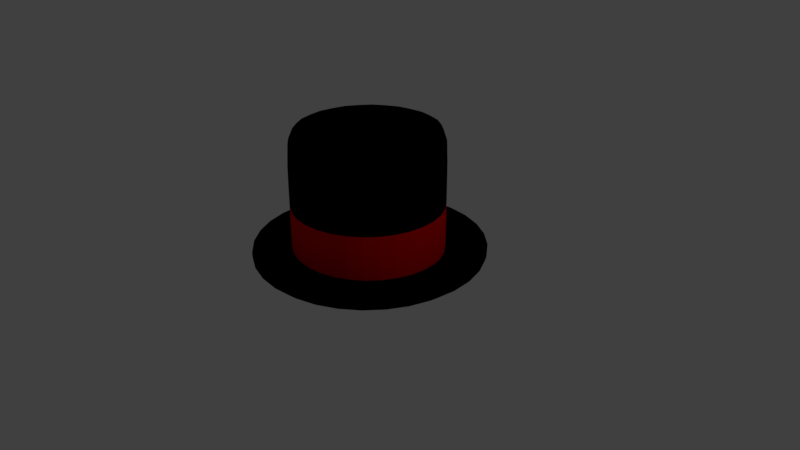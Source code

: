 # Source: cylinderHat.blend  (saved by Blender 2.79.0; exported with 4.5.12 LTS)
import bpy
from mathutils import Matrix  # noqa: F401  (used for matrix-valued properties, if any)

bpy.ops.wm.read_factory_settings(use_empty=True)
scene = bpy.context.scene
scene.name = 'Scene'

# ---- collections
col_collection_1 = bpy.data.collections.new('Collection 1'); scene.collection.children.link(col_collection_1)

# ---- materials (node trees are filled in below, after node groups)
mat_material_001 = bpy.data.materials.new('Material.001')
mat_material_001.alpha_threshold = 0.0
mat_material_001.use_transparent_shadow = False
mat_material_001.diffuse_color = (0.0, 0.0, 0.0, 1.0)
mat_material_001.roughness = 0.5
mat_material_003 = bpy.data.materials.new('Material.003')
mat_material_003.alpha_threshold = 0.0
mat_material_003.use_transparent_shadow = False
mat_material_003.diffuse_color = (0.8, 0.0002286, 0.0, 1.0)
mat_material_003.roughness = 0.5

# ---- material node trees

# ---- world
world_world = bpy.data.worlds.new('World'); scene.world = world_world
world_world.color = (0.05088, 0.05088, 0.05088)
world_world.use_sun_shadow = False
world_world.sun_shadow_jitter_overblur = 0.0
world_world.cycles.sampling_method = 'MANUAL'

# ---- cameras
cam_camera = bpy.data.cameras.new('Camera')
cam_camera.clip_end = 100.0
cam_camera.lens = 35.0
cam_camera.sensor_width = 32.0
cam_camera.sensor_height = 18.0
cam_camera.ortho_scale = 7.314
cam_camera.dof.focus_distance = 0.0
cam_camera.dof.aperture_fstop = 128.0

# ---- lights
light_lamp = bpy.data.lights.new('Lamp', 'POINT')
light_lamp.transmission_factor = 0.0
light_lamp.cutoff_distance = 30.0
light_lamp.energy = 100.0
light_lamp.shadow_buffer_clip_start = 1.001
light_lamp.shadow_soft_size = 0.1
light_lamp.shadow_maximum_resolution = 0.006
light_lamp.use_absolute_resolution = True

# ---- meshes
me_circle = bpy.data.meshes.new('Circle')
me_circle.from_pydata([(-0.9574, 0.1904, 0.8738), (-0.9574, -0.1904, 0.4374), (0.9574, 0.1904, 0.4374), (-0.8116, -0.5423, 0.4374), (0.8116, 0.5423, 0.4374), (-0.5423, -0.8116, 0.4374), (0.5423, 0.8116, 0.4374), (-0.1904, -0.9574, 0.4374), (-0.1904, 0.9574, 0.4374), (0.1904, 0.9574, 0.4374), (0.1904, -0.9574, 0.4374), (-0.5423, 0.8116, 0.4374), (0.5423, -0.8116, 0.4374), (-0.8116, 0.5423, 0.4374), (0.8116, -0.5423, 0.4374), (-0.9574, 0.1904, 0.4374), (0.9574, -0.1904, 0.4374), (0.19, -0.9554, 1.282), (0.9574, -0.1904, 0.8738), (-0.9574, -0.1904, 0.8738), (0.9574, 0.1904, 0.8738), (-0.8116, -0.5423, 0.8738), (0.8116, 0.5423, 0.8738), (-0.5423, -0.8116, 0.8738), (0.5423, 0.8116, 0.8738), (-0.1904, -0.9574, 0.8738), (-0.1904, 0.9574, 0.8738), (0.1904, 0.9574, 0.8738), (0.1904, -0.9574, 0.8738), (-0.5423, 0.8116, 0.8738), (0.5423, -0.8116, 0.8738), (-0.8116, 0.5423, 0.8738), (0.8116, -0.5423, 0.8738), (-0.5416, 0.8109, 1.282), (0.5414, -0.8099, 1.282), (-0.8105, 0.542, 1.282), (0.8103, -0.541, 1.282), (-0.956, 0.1907, 1.282), (0.9558, -0.1896, 1.282), (-0.956, -0.1896, 1.282), (0.9558, 0.1907, 1.282), (-0.8105, -0.541, 1.282), (0.8103, 0.542, 1.282), (-0.5416, -0.8099, 1.282), (0.5414, 0.8109, 1.282), (-0.1903, -0.9554, 1.282), (-0.1903, 0.9564, 1.282), (0.19, 0.9564, 1.282), (0.749, 0.5191, 1.695), (-0.5063, -0.7362, 1.695), (0.4993, 0.7688, 1.695), (-0.18, -0.8713, 1.695), (-0.18, 0.9039, 1.695), (0.1731, 0.9039, 1.695), (0.1731, -0.8713, 1.695), (-0.5063, 0.7688, 1.695), (0.4993, -0.7362, 1.695), (-0.7559, 0.5191, 1.695), (0.749, -0.4865, 1.695), (-0.8911, 0.1929, 1.695), (0.8841, -0.1602, 1.695), (-0.8911, -0.1602, 1.695), (0.8841, 0.1929, 1.695), (-0.7559, -0.4865, 1.695), (-0.006896, 0.03231, 1.727), (0.8117, 0.5424, 0.01367), (0.8621, 0.4607, 0.0), (0.7555, 0.6202, 0.0), (-0.8117, -0.5424, 0.01367), (-0.8621, -0.4607, 0.0), (-0.7555, -0.6202, 0.0), (0.9575, 0.1905, 0.01367), (0.9728, 0.09567, 0.0), (0.9353, 0.2839, 0.0), (-0.9575, -0.1905, 0.01367), (-0.9728, -0.09567, 0.0), (-0.9353, -0.2839, 0.0), (0.9575, -0.1905, 0.01367), (0.9353, -0.2839, 0.0), (0.9728, -0.09567, 0.0), (-0.9575, 0.1905, 0.01367), (-0.9353, 0.2839, 0.0), (-0.9728, 0.09567, 0.0), (0.8117, -0.5424, 0.01367), (0.7555, -0.6202, 0.0), (0.8621, -0.4607, 0.0), (-0.8117, 0.5424, 0.01367), (-0.7555, 0.6202, 0.0), (-0.8621, 0.4607, 0.0), (0.5424, -0.8117, 0.01367), (0.4607, -0.8621, 0.0), (0.6202, -0.7555, 0.0), (-0.5424, 0.8117, 0.01367), (-0.4607, 0.8621, 0.0), (-0.6202, 0.7555, 0.0), (0.1905, -0.9575, 0.01367), (0.09567, -0.9728, 0.0), (0.2839, -0.9353, 0.0), (0.1905, 0.9575, 0.01367), (0.2839, 0.9353, 0.0), (0.09567, 0.9728, 0.0), (-0.1905, 0.9575, 0.01367), (-0.09567, 0.9728, 0.0), (-0.2839, 0.9353, 0.0), (-0.1905, -0.9575, 0.01367), (-0.2839, -0.9353, 0.0), (-0.09567, -0.9728, 0.0), (0.5424, 0.8117, 0.01367), (0.6202, 0.7555, 0.0), (0.4607, 0.8621, 0.0), (-0.5424, -0.8117, 0.01367), (-0.6202, -0.7555, 0.0), (-0.4607, -0.8621, 0.0), (-0.1905, 0.9575, 0.0), (-0.2839, 0.9353, 0.0), (-0.09567, 0.9728, 0.0), (-0.1905, -0.9575, 0.0), (-0.09567, -0.9728, 0.0), (-0.2839, -0.9353, 0.0), (0.5424, 0.8117, 0.0), (0.4607, 0.8621, 0.0), (0.6202, 0.7555, 0.0), (-0.5424, -0.8117, 0.0), (-0.4607, -0.8621, 0.0), (-0.6202, -0.7555, 0.0), (0.8117, 0.5424, 0.0), (0.7555, 0.6202, 0.0), (0.8621, 0.4607, 0.0), (-0.8117, -0.5424, 0.0), (-0.7555, -0.6202, 0.0), (-0.8621, -0.4607, 0.0), (0.9575, 0.1905, 0.0), (0.9353, 0.2839, 0.0), (0.9728, 0.09567, 0.0), (-0.9575, -0.1905, 0.0), (-0.9353, -0.2839, 0.0), (-0.9728, -0.09567, 0.0), (0.9575, -0.1905, 0.0), (0.9728, -0.09567, 0.0), (0.9353, -0.2839, 0.0), (-0.9575, 0.1905, 0.0), (-0.9728, 0.09567, 0.0), (-0.9353, 0.2839, 0.0), (0.8117, -0.5424, 0.0), (0.8621, -0.4607, 0.0), (0.7555, -0.6202, 0.0), (-0.8117, 0.5424, 0.0), (-0.8621, 0.4607, 0.0), (-0.7555, 0.6202, 0.0), (0.5424, -0.8117, 0.0), (0.6202, -0.7555, 0.0), (0.4607, -0.8621, 0.0), (-0.5424, 0.8117, 0.0), (-0.6202, 0.7555, 0.0), (-0.4607, 0.8621, 0.0), (0.1905, -0.9575, 0.0), (0.2839, -0.9353, 0.0), (0.09567, -0.9728, 0.0), (0.1905, 0.9575, 0.0), (0.09567, 0.9728, 0.0), (0.2839, 0.9353, 0.0), (-0.192, 0.9655, 0.0), (-0.09567, 0.9728, 0.0), (-0.2839, 0.9353, 0.0), (-0.192, -0.9655, 0.0), (-0.2839, -0.9353, 0.0), (-0.09567, -0.9728, 0.0), (0.5469, 0.8185, 0.0), (0.6202, 0.7555, 0.0), (0.4607, 0.8621, 0.0), (-0.5469, -0.8185, 0.0), (-0.6202, -0.7555, 0.0), (-0.4607, -0.8621, 0.0), (0.8185, 0.5469, 0.0), (0.8621, 0.4607, 0.0), (0.7555, 0.6202, 0.0), (-0.8185, -0.5469, 0.0), (-0.8621, -0.4607, 0.0), (-0.7555, -0.6202, 0.0), (0.9655, 0.192, 0.0), (0.9728, 0.09567, 0.0), (0.9353, 0.2839, 0.0), (-0.9655, -0.192, 0.0), (-0.9728, -0.09567, 0.0), (-0.9353, -0.2839, 0.0), (0.9655, -0.192, 0.0), (0.9353, -0.2839, 0.0), (0.9728, -0.09567, 0.0), (-0.9655, 0.192, 0.0), (-0.9353, 0.2839, 0.0), (-0.9728, 0.09567, 0.0), (0.8185, -0.5469, 0.0), (0.7555, -0.6202, 0.0), (0.8621, -0.4607, 0.0), (-0.8185, 0.5469, 0.0), (-0.7555, 0.6202, 0.0), (-0.8621, 0.4607, 0.0), (0.5469, -0.8185, 0.0), (0.4607, -0.8621, 0.0), (0.6202, -0.7555, 0.0), (-0.5469, 0.8185, 0.0), (-0.4607, 0.8621, 0.0), (-0.6202, 0.7555, 0.0), (0.192, -0.9655, 0.0), (0.09567, -0.9728, 0.0), (0.2839, -0.9353, 0.0), (0.192, 0.9655, 0.0), (0.2839, 0.9353, 0.0), (0.09567, 0.9728, 0.0), (1.212, -0.2408, 0.002738), (-1.211, 0.2411, 0.002738), (1.027, -0.686, 0.002738), (-1.027, 0.6863, 0.002738), (0.6864, -1.027, 0.002738), (-0.6858, 1.027, 0.002738), (0.2412, -1.211, 0.002738), (0.2412, 1.211, 0.002738), (-0.2407, 1.211, 0.002738), (-0.2407, -1.211, 0.002738), (0.6864, 1.027, 0.002738), (-0.6858, -1.027, 0.002738), (1.027, 0.6863, 0.002738), (-1.027, -0.686, 0.002738), (1.212, 0.2411, 0.002738), (-1.211, -0.2408, 0.002738), (1.466, 0.2948, 0.08763), (-1.449, -0.2849, 0.08763), (1.466, -0.2849, 0.08763), (-1.449, 0.2948, 0.08763), (1.244, -0.8205, 0.08763), (-1.227, 0.8304, 0.08763), (0.8339, -1.23, 0.08763), (-0.8169, 1.24, 0.08763), (0.2984, -1.452, 0.08763), (0.2984, 1.462, 0.08763), (-0.2813, 1.462, 0.08763), (-0.2813, -1.452, 0.08763), (0.8339, 1.24, 0.08763), (-0.8169, -1.23, 0.08763), (1.244, 0.8304, 0.08763), (-1.227, -0.8205, 0.08763), (-0.2742, -1.453, 0.1725), (0.8454, 1.25, 0.1725), (-0.8118, -1.23, 0.1725), (1.257, 0.8384, 0.1725), (-1.223, -0.8189, 0.1725), (1.48, 0.3007, 0.1725), (-1.446, -0.2812, 0.1725), (1.48, -0.2812, 0.1725), (-1.446, 0.3007, 0.1725), (1.257, -0.8189, 0.1725), (-1.223, 0.8384, 0.1725), (0.8454, -1.23, 0.1725), (-0.8118, 1.25, 0.1725), (0.3077, -1.453, 0.1725), (0.3077, 1.473, 0.1725), (-0.2742, 1.473, 0.1725), (-1.158, 0.7949, 0.1753), (0.8021, -1.165, 0.1753), (-0.768, 1.185, 0.1753), (0.2927, -1.376, 0.1753), (0.2927, 1.396, 0.1753), (-0.2586, 1.396, 0.1753), (-0.2586, -1.376, 0.1753), (0.8021, 1.185, 0.1753), (-0.768, -1.165, 0.1753), (1.192, 0.7949, 0.1753), (-1.158, -0.7751, 0.1753), (1.403, 0.2856, 0.1753), (-1.369, -0.2658, 0.1753), (1.403, -0.2658, 0.1753), (-1.369, 0.2856, 0.1753), (1.192, -0.7751, 0.1753), (1.158, 0.2369, 0.1753), (-1.124, -0.2171, 0.1753), (1.158, -0.2171, 0.1753), (-1.124, 0.2369, 0.1753), (0.9845, -0.6365, 0.1753), (-0.9504, 0.6563, 0.1753), (0.6634, -0.9575, 0.1753), (-0.6294, 0.9773, 0.1753), (0.244, -1.131, 0.1753), (0.244, 1.151, 0.1753), (-0.2099, 1.151, 0.1753), (-0.2099, -1.131, 0.1753), (0.6634, 0.9773, 0.1753), (-0.6294, -0.9575, 0.1753), (0.9845, 0.6563, 0.1753), (-0.9504, -0.6365, 0.1753), (-0.1904, 0.9574, 0.1367), (-0.5423, 0.8116, 0.1367), (-0.8116, 0.5423, 0.1367), (-0.9574, 0.1904, 0.1367), (-0.9574, -0.1904, 0.1367), (-0.8116, -0.5423, 0.1367), (-0.5423, -0.8116, 0.1367), (-0.1904, -0.9574, 0.1367), (0.1904, -0.9574, 0.1367), (0.5423, -0.8116, 0.1367), (0.8116, -0.5423, 0.1367), (0.9574, -0.1904, 0.1367), (0.9574, 0.1904, 0.1367), (0.8116, 0.5423, 0.1367), (0.5423, 0.8116, 0.1367), (0.1904, 0.9574, 0.1367), (-0.1904, 0.9574, 0.7381), (-0.5423, 0.8116, 0.7381), (-0.8116, 0.5423, 0.7381), (-0.9574, 0.1904, 0.7381), (-0.9574, -0.1904, 0.7381), (-0.8116, -0.5423, 0.7381), (-0.5423, -0.8116, 0.7381), (-0.1904, -0.9574, 0.7381), (0.1904, -0.9574, 0.7381), (0.5423, -0.8116, 0.7381), (0.8116, -0.5423, 0.7381), (0.9574, -0.1904, 0.7381), (0.9574, 0.1904, 0.7381), (0.8116, 0.5423, 0.7381), (0.5423, 0.8116, 0.7381), (0.1904, 0.9574, 0.7381), (-0.9019, -0.3736, 0.4374), (-0.9762, -4.051e-08, 0.4374), (0.9019, 0.3736, 0.4374), (0.9762, 1.071e-08, 0.4374), (-0.6903, -0.6903, 0.4374), (0.6903, 0.6903, 0.4374), (-0.3736, -0.9019, 0.4374), (0.3736, 0.9019, 0.4374), (-1.453e-07, -0.9762, 0.4374), (-0.3736, 0.9019, 0.4374), (-7.451e-08, 0.9762, 0.4374), (0.3736, -0.9019, 0.4374), (-0.6903, 0.6903, 0.4374), (0.6903, -0.6903, 0.4374), (-0.9019, 0.3736, 0.4374), (0.9019, -0.3736, 0.4374), (-0.1904, 0.9574, 1.002), (-0.5423, 0.8116, 1.002), (-0.8116, 0.5423, 1.002), (-0.9574, 0.1904, 1.002), (-0.9574, -0.1904, 1.002), (-0.8116, -0.5423, 1.002), (-0.5423, -0.8116, 1.002), (-0.1904, -0.9574, 1.002), (0.1904, -0.9574, 1.002), (0.5423, -0.8116, 1.002), (0.8116, -0.5423, 1.002), (0.9574, -0.1904, 1.002), (0.9574, 0.1904, 1.002), (0.8116, 0.5423, 1.002), (0.5423, 0.8116, 1.002), (0.1904, 0.9574, 1.002), (-0.9762, -3.958e-08, 0.8738), (-0.9019, 0.3736, 0.8738), (0.9762, 9.779e-09, 0.8738), (0.9019, -0.3736, 0.8738), (-0.9019, -0.3736, 0.8738), (0.9019, 0.3736, 0.8738), (-0.6903, -0.6903, 0.8738), (0.6903, 0.6903, 0.8738), (-0.3736, -0.9019, 0.8738), (0.3736, 0.9019, 0.8738), (-1.458e-07, -0.9762, 0.8738), (-0.3736, 0.9019, 0.8738), (-7.451e-08, 0.9762, 0.8738), (0.3736, -0.9019, 0.8738), (-0.6903, 0.6903, 0.8738), (0.6903, -0.6903, 0.8738), (-0.1886, 0.948, 1.567), (-0.5352, 0.8044, 1.567), (-0.8004, 0.5392, 1.567), (-0.9439, 0.1927, 1.567), (-0.9439, -0.1824, 1.567), (-0.8004, -0.5289, 1.567), (-0.5352, -0.7942, 1.567), (-0.1886, -0.9377, 1.567), (0.1864, -0.9377, 1.567), (0.533, -0.7942, 1.567), (0.7982, -0.5289, 1.567), (0.9417, -0.1824, 1.567), (0.9417, 0.1927, 1.567), (0.7982, 0.5392, 1.567), (0.533, 0.8044, 1.567), (0.1864, 0.948, 1.567), (0.3729, -0.9, 1.282), (-0.0001096, -0.9742, 1.282), (-0.6893, 0.6898, 1.282), (-0.3731, 0.901, 1.282), (0.6891, -0.6887, 1.282), (-0.9006, 0.3735, 1.282), (0.9004, -0.3725, 1.282), (-0.9748, 0.0005126, 1.282), (0.9746, 0.0005127, 1.282), (-0.9006, -0.3725, 1.282), (0.9004, 0.3735, 1.282), (-0.6893, -0.6887, 1.282), (0.6891, 0.6898, 1.282), (-0.3731, -0.9, 1.282), (0.3729, 0.901, 1.282), (-0.0001095, 0.9752, 1.282), (-0.1351, 0.6773, 1.721), (-0.3742, 0.5783, 1.721), (-0.5571, 0.3954, 1.721), (-0.6561, 0.1563, 1.721), (-0.6561, -0.1024, 1.721), (-0.5571, -0.3415, 1.721), (-0.3742, -0.5244, 1.721), (-0.1351, -0.6234, 1.721), (0.1236, -0.6234, 1.721), (0.3627, -0.5244, 1.721), (0.5456, -0.3415, 1.721), (0.6446, -0.1024, 1.721), (0.6446, 0.1563, 1.721), (0.5456, 0.3954, 1.721), (0.3627, 0.5783, 1.721), (0.1236, 0.6773, 1.721), (0.6421, 0.6616, 1.695), (0.84, 0.3655, 1.695), (-0.3528, -0.8273, 1.695), (-0.649, -0.6294, 1.695), (0.3459, 0.8595, 1.695), (-0.003437, -0.8968, 1.695), (-0.3528, 0.8595, 1.695), (-0.003437, 0.929, 1.695), (0.3459, -0.8273, 1.695), (-0.649, 0.6616, 1.695), (0.6421, -0.6294, 1.695), (-0.8469, 0.3655, 1.695), (0.84, -0.3333, 1.695), (-0.9164, 0.01611, 1.695), (0.9095, 0.01611, 1.695), (-0.8469, -0.3333, 1.695), (0.1904, 0.9574, 0.0), (0.5423, 0.8116, 0.0), (0.8116, 0.5423, 0.0), (0.9574, 0.1904, 0.0), (0.9574, -0.1904, 0.0), (0.8116, -0.5423, 0.0), (0.5423, -0.8116, 0.0), (0.1904, -0.9574, 0.0), (-0.1904, -0.9574, 0.0), (-0.5423, -0.8116, 0.0), (-0.8116, -0.5423, 0.0), (-0.9574, -0.1904, 0.0), (-0.9574, 0.1904, 0.0), (-0.8116, 0.5423, 0.0), (-0.5423, 0.8116, 0.0), (-0.1904, 0.9574, 0.0), (0.9024, 0.3738, 0.01367), (-0.9024, -0.3738, 0.01367), (0.9767, 9.779e-09, 0.01367), (-0.9767, -4.377e-08, 0.01367), (0.9024, -0.3738, 0.01367), (-0.9024, 0.3738, 0.01367), (0.6906, -0.6906, 0.01367), (-0.6906, 0.6906, 0.01367), (0.3738, -0.9024, 0.01367), (-0.3738, 0.9024, 0.01367), (-7.311e-08, 0.9767, 0.01367), (-1.481e-07, -0.9767, 0.01367), (0.3738, 0.9024, 0.01367), (0.6906, 0.6906, 0.01367), (-0.3738, -0.9024, 0.01367), (-0.6906, -0.6906, 0.01367), (-0.2841, 0.9358, 0.0), (-0.1908, 0.9593, 0.0), (-0.09567, 0.9733, 0.0), (-0.6206, 0.7559, 0.0), (-0.5434, 0.8133, 0.0), (-0.4609, 0.8626, 0.0), (-0.8626, 0.4609, 0.0), (-0.8133, 0.5434, 0.0), (-0.7559, 0.6206, 0.0), (-0.9733, 0.09567, 0.0), (-0.9593, 0.1908, 0.0), (-0.9358, 0.2841, 0.0), (-0.9358, -0.2841, 0.0), (-0.9593, -0.1908, 0.0), (-0.9733, -0.09567, 0.0), (-0.7559, -0.6206, 0.0), (-0.8133, -0.5434, 0.0), (-0.8626, -0.4609, 0.0), (-0.4609, -0.8626, 0.0), (-0.5434, -0.8133, 0.0), (-0.6206, -0.7559, 0.0), (-0.09567, -0.9733, 0.0), (-0.1908, -0.9593, 0.0), (-0.2841, -0.9358, 0.0), (0.2841, -0.9358, 0.0), (0.1908, -0.9593, 0.0), (0.09567, -0.9733, 0.0), (0.6206, -0.7559, 0.0), (0.5434, -0.8133, 0.0), (0.4609, -0.8626, 0.0), (0.8626, -0.4609, 0.0), (0.8133, -0.5434, 0.0), (0.7559, -0.6206, 0.0), (0.9733, -0.09567, 0.0), (0.9593, -0.1908, 0.0), (0.9358, -0.2841, 0.0), (0.9358, 0.2841, 0.0), (0.9593, 0.1908, 0.0), (0.9733, 0.09567, 0.0), (0.7559, 0.6206, 0.0), (0.8133, 0.5434, 0.0), (0.8626, 0.4609, 0.0), (0.4609, 0.8626, 0.0), (0.5434, 0.8133, 0.0), (0.6206, 0.7559, 0.0), (0.09567, 0.9733, 0.0), (0.1908, 0.9593, 0.0), (0.2841, 0.9358, 0.0), (-0.3738, -0.9024, 0.0), (0.6906, 0.6906, 0.0), (-0.6906, -0.6906, 0.0), (0.9024, 0.3738, 0.0), (-0.9024, -0.3738, 0.0), (0.9767, 1.071e-08, 0.0), (-0.9767, -4.377e-08, 0.0), (0.9024, -0.3738, 0.0), (-0.9024, 0.3738, 0.0), (0.6906, -0.6906, 0.0), (-0.6906, 0.6906, 0.0), (-0.3738, 0.9024, 0.0), (0.3738, -0.9024, 0.0), (-1.481e-07, -0.9767, 0.0), (-7.311e-08, 0.9767, 0.0), (0.3738, 0.9024, 0.0), (-0.3769, -0.9098, 0.0), (0.6964, 0.6964, 0.0), (-0.6964, -0.6964, 0.0), (0.9098, 0.3769, 0.0), (-0.9098, -0.3769, 0.0), (0.9848, 8.848e-09, 0.0), (-0.9848, -4.005e-08, 0.0), (0.9098, -0.3769, 0.0), (-0.9098, 0.3769, 0.0), (0.6964, -0.6964, 0.0), (-0.3769, 0.9098, 0.0), (-0.6964, 0.6964, 0.0), (-1.458e-07, -0.9848, 0.0), (0.3769, -0.9098, 0.0), (0.3769, 0.9098, 0.0), (-7.218e-08, 0.9848, 0.0), (0.2062, 1.037, 0.0), (0.5872, 0.8789, 0.0), (0.8789, 0.5872, 0.0), (1.037, 0.2062, 0.0), (1.037, -0.2062, 0.0), (0.8789, -0.5872, 0.0), (0.5872, -0.8789, 0.0), (0.2062, -1.037, 0.0), (-0.2062, -1.037, 0.0), (-0.5872, -0.8789, 0.0), (-0.8789, -0.5872, 0.0), (-1.037, -0.2062, 0.0), (-1.037, 0.2062, 0.0), (-0.8789, 0.5872, 0.0), (-0.5872, 0.8789, 0.0), (-0.2062, 1.037, 0.0), (0.2783, 1.387, 0.02738), (0.7876, 1.176, 0.02738), (1.177, 0.7865, 0.02738), (1.388, 0.2772, 0.02738), (1.388, -0.2741, 0.02738), (1.177, -0.7834, 0.02738), (0.7876, -1.173, 0.02738), (0.2783, -1.384, 0.02738), (-0.273, -1.384, 0.02738), (-0.7823, -1.173, 0.02738), (-1.172, -0.7834, 0.02738), (-1.383, -0.2741, 0.02738), (-1.383, 0.2772, 0.02738), (-1.172, 0.7865, 0.02738), (-0.7823, 1.176, 0.02738), (-0.273, 1.387, 0.02738), (1.235, 0.0001548, 0.002738), (1.141, -0.4725, 0.002738), (-1.235, 0.0001547, 0.002738), (-1.141, 0.4728, 0.002738), (0.8736, -0.8732, 0.002738), (-0.8731, 0.8735, 0.002738), (0.4729, -1.141, 0.002738), (-0.4724, 1.141, 0.002738), (0.0002661, -1.235, 0.002738), (0.0002662, 1.235, 0.002738), (0.4729, 1.141, 0.002738), (-0.4724, -1.141, 0.002738), (0.8736, 0.8735, 0.002738), (-0.8731, -0.8732, 0.002738), (1.141, 0.4728, 0.002738), (-1.141, -0.4725, 0.002738), (0.3058, 1.473, 0.1479), (0.8443, 1.25, 0.1479), (1.256, 0.8383, 0.1479), (1.479, 0.2998, 0.1479), (1.479, -0.2831, 0.1479), (1.256, -0.8216, 0.1479), (0.8443, -1.234, 0.1479), (0.3058, -1.457, 0.1479), (-0.277, -1.457, 0.1479), (-0.8155, -1.234, 0.1479), (-1.228, -0.8216, 0.1479), (-1.451, -0.2831, 0.1479), (-1.451, 0.2998, 0.1479), (-1.228, 0.8383, 0.1479), (-0.8155, 1.25, 0.1479), (-0.277, 1.473, 0.1479), (1.381, 0.5736, 0.08763), (1.494, 0.004952, 0.08763), (-1.364, -0.5637, 0.08763), (-1.477, 0.004952, 0.08763), (1.381, -0.5637, 0.08763), (-1.364, 0.5736, 0.08763), (1.059, -1.046, 0.08763), (-1.042, 1.056, 0.08763), (0.5771, -1.368, 0.08763), (-0.5601, 1.378, 0.08763), (0.008522, -1.481, 0.08763), (0.008522, 1.491, 0.08763), (0.5771, 1.378, 0.08763), (-0.5601, -1.368, 0.08763), (1.059, 1.056, 0.08763), (-1.042, -1.046, 0.08763), (0.3039, 1.452, 0.1753), (0.8339, 1.232, 0.1753), (1.24, 0.8268, 0.1753), (1.459, 0.2967, 0.1753), (1.459, -0.2769, 0.1753), (1.24, -0.8069, 0.1753), (0.8339, -1.213, 0.1753), (0.3039, -1.432, 0.1753), (-0.2698, -1.432, 0.1753), (-0.7998, -1.213, 0.1753), (-1.205, -0.8069, 0.1753), (-1.425, -0.2769, 0.1753), (-1.425, 0.2967, 0.1753), (-1.205, 0.8268, 0.1753), (-0.7998, 1.232, 0.1753), (-0.2698, 1.452, 0.1753), (0.01678, -1.482, 0.1725), (-0.554, -1.368, 0.1725), (0.5876, 1.388, 0.1725), (1.071, 1.064, 0.1725), (-1.038, -1.045, 0.1725), (1.395, 0.5806, 0.1725), (-1.361, -0.5611, 0.1725), (1.508, 0.009749, 0.1725), (-1.475, 0.009749, 0.1725), (1.395, -0.5611, 0.1725), (-1.361, 0.5806, 0.1725), (1.071, -1.045, 0.1725), (-1.038, 1.064, 0.1725), (0.5876, -1.368, 0.1725), (-0.554, 1.388, 0.1725), (0.01678, 1.501, 0.1725), (0.2729, 1.296, 0.1753), (0.7457, 1.1, 0.1753), (1.108, 0.7386, 0.1753), (1.303, 0.2658, 0.1753), (1.303, -0.246, 0.1753), (1.108, -0.7188, 0.1753), (0.7457, -1.081, 0.1753), (0.2729, -1.277, 0.1753), (-0.2388, -1.277, 0.1753), (-0.7117, -1.081, 0.1753), (-1.074, -0.7188, 0.1753), (-1.269, -0.246, 0.1753), (-1.269, 0.2658, 0.1753), (-1.074, 0.7386, 0.1753), (-0.7117, 1.1, 0.1753), (-0.2388, 1.296, 0.1753), (-1.289, 0.5507, 0.1753), (-0.9822, 1.009, 0.1753), (1.016, -0.9894, 0.1753), (0.5578, -1.296, 0.1753), (-0.5238, 1.316, 0.1753), (0.01704, -1.403, 0.1753), (0.01704, 1.423, 0.1753), (0.5578, 1.316, 0.1753), (-0.5238, -1.296, 0.1753), (1.016, 1.009, 0.1753), (-0.9822, -0.9894, 0.1753), (1.323, 0.5507, 0.1753), (-1.289, -0.5309, 0.1753), (1.43, 0.009904, 0.1753), (-1.396, 0.009904, 0.1753), (1.323, -0.5309, 0.1753), (0.2102, 0.9809, 0.1753), (0.5671, 0.8331, 0.1753), (0.8402, 0.5599, 0.1753), (0.988, 0.203, 0.1753), (0.988, -0.1832, 0.1753), (0.8402, -0.5401, 0.1753), (0.5671, -0.8133, 0.1753), (0.2102, -0.9611, 0.1753), (-0.1761, -0.9611, 0.1753), (-0.533, -0.8133, 0.1753), (-0.8061, -0.5401, 0.1753), (-0.9539, -0.1832, 0.1753), (-0.9539, 0.203, 0.1753), (-0.8061, 0.5599, 0.1753), (-0.533, 0.8331, 0.1753), (-0.1761, 0.9809, 0.1753), (1.092, 0.4552, 0.1753), (1.181, 0.009904, 0.1753), (-1.058, -0.4354, 0.1753), (-1.147, 0.009904, 0.1753), (1.092, -0.4354, 0.1753), (-1.058, 0.4552, 0.1753), (0.8398, -0.8129, 0.1753), (-0.8057, 0.8327, 0.1753), (0.4623, -1.065, 0.1753), (-0.4282, 1.085, 0.1753), (0.01704, -1.154, 0.1753), (0.01704, 1.174, 0.1753), (0.4623, 1.085, 0.1753), (-0.4282, -1.065, 0.1753), (0.8398, 0.8327, 0.1753), (-0.8057, -0.8129, 0.1753), (-7.451e-08, 0.9762, 0.1367), (-0.3736, 0.9019, 0.1367), (-0.6903, 0.6903, 0.1367), (-0.9019, 0.3736, 0.1367), (-0.9762, -4.09e-08, 0.1367), (-0.9019, -0.3736, 0.1367), (-0.6903, -0.6903, 0.1367), (-0.3736, -0.9019, 0.1367), (-1.461e-07, -0.9762, 0.1367), (0.3736, -0.9019, 0.1367), (0.6903, -0.6903, 0.1367), (0.9019, -0.3736, 0.1367), (0.9762, 9.78e-09, 0.1367), (0.9019, 0.3736, 0.1367), (0.6903, 0.6903, 0.1367), (0.3736, 0.9019, 0.1367), (-7.451e-08, 0.9762, 0.7381), (-0.3736, 0.9019, 0.7381), (-0.6903, 0.6903, 0.7381), (-0.9019, 0.3736, 0.7381), (-0.9762, -4.02e-08, 0.7381), (-0.9019, -0.3736, 0.7381), (-0.6903, -0.6903, 0.7381), (-0.3736, -0.9019, 0.7381), (-1.454e-07, -0.9762, 0.7381), (0.3736, -0.9019, 0.7381), (0.6903, -0.6903, 0.7381), (0.9019, -0.3736, 0.7381), (0.9762, 9.78e-09, 0.7381), (0.9019, 0.3736, 0.7381), (0.6903, 0.6903, 0.7381), (0.3736, 0.9019, 0.7381), (-7.922e-08, 0.9762, 1.002), (-0.3736, 0.9019, 1.002), (-0.6903, 0.6903, 1.002), (-0.9019, 0.3736, 1.002), (-0.9762, -4.02e-08, 1.002), (-0.9019, -0.3736, 1.002), (-0.6903, -0.6903, 1.002), (-0.3736, -0.9019, 1.002), (-1.506e-07, -0.9762, 1.002), (0.3736, -0.9019, 1.002), (0.6903, -0.6903, 1.002), (0.9019, -0.3736, 1.002), (0.9762, 9.78e-09, 1.002), (0.9019, 0.3736, 1.002), (0.6903, 0.6903, 1.002), (0.3736, 0.9019, 1.002), (-0.001094, 0.9665, 1.567), (-0.369, 0.8933, 1.567), (-0.6809, 0.6849, 1.567), (-0.8893, 0.373, 1.567), (-0.9625, 0.005127, 1.567), (-0.8893, -0.3628, 1.567), (-0.6809, -0.6747, 1.567), (-0.369, -0.8831, 1.567), (-0.001094, -0.9563, 1.567), (0.3668, -0.8831, 1.567), (0.6787, -0.6747, 1.567), (0.8871, -0.3628, 1.567), (0.9603, 0.005127, 1.567), (0.8871, 0.373, 1.567), (0.6787, 0.6849, 1.567), (0.3668, 0.8933, 1.567), (-0.005284, 0.7858, 1.718), (-0.2965, 0.7279, 1.718), (-0.5434, 0.5629, 1.718), (-0.7084, 0.316, 1.718), (-0.7664, 0.02476, 1.718), (-0.7084, -0.2665, 1.718), (-0.5434, -0.5134, 1.718), (-0.2965, -0.6784, 1.718), (-0.005284, -0.7363, 1.718), (0.286, -0.6784, 1.718), (0.5329, -0.5134, 1.718), (0.6978, -0.2665, 1.718), (0.7558, 0.02476, 1.718), (0.6978, 0.316, 1.718), (0.5329, 0.5629, 1.718), (0.286, 0.7279, 1.718), (0.3736, 0.9019, 0.0), (0.6903, 0.6903, 0.0), (0.9019, 0.3736, 0.0), (0.9762, 1.136e-08, 0.0), (0.9019, -0.3736, 0.0), (0.6903, -0.6903, 0.0), (0.3736, -0.9019, 0.0), (-1.455e-07, -0.9762, 0.0), (-0.3736, -0.9019, 0.0), (-0.6903, -0.6903, 0.0), (-0.9019, -0.3736, 0.0), (-0.9762, -4.228e-08, 0.0), (-0.9019, 0.3736, 0.0), (-0.6903, 0.6903, 0.0), (-7.451e-08, 0.9762, 0.0), (-0.3736, 0.9019, 0.0), (-0.3754, 0.9063, 0.0), (-5.908e-08, 0.981, 0.0), (-0.6937, 0.6937, 0.0), (-0.9063, 0.3754, 0.0), (-0.981, -4.19e-08, 0.0), (-0.9063, -0.3754, 0.0), (-0.6937, -0.6937, 0.0), (-0.3754, -0.9063, 0.0), (-1.473e-07, -0.981, 0.0), (0.3754, -0.9063, 0.0), (0.6937, -0.6937, 0.0), (0.9063, -0.3754, 0.0), (0.981, 1.005e-08, 0.0), (0.9063, 0.3754, 0.0), (0.6937, 0.6937, 0.0), (0.3754, 0.9063, 0.0), (0.4045, 0.9766, 0.0), (0.7475, 0.7475, 0.0), (0.9766, 0.4045, 0.0), (1.057, 7.852e-09, 0.0), (0.9766, -0.4045, 0.0), (0.7475, -0.7475, 0.0), (0.4045, -0.9766, 0.0), (-1.53e-07, -1.057, 0.0), (-0.4045, -0.9766, 0.0), (-0.7475, -0.7475, 0.0), (-0.9766, -0.4045, 0.0), (-1.057, -4.248e-08, 0.0), (-0.9766, 0.4045, 0.0), (-0.7475, 0.7475, 0.0), (-7.726e-08, 1.057, 0.0), (-0.4045, 0.9766, 0.0), (0.5434, 1.307, 0.02738), (1.002, 1.001, 0.02738), (1.308, 0.5423, 0.02738), (1.416, 0.001547, 0.02738), (1.308, -0.5392, 0.02738), (1.002, -0.9976, 0.02738), (0.5434, -1.304, 0.02738), (0.002663, -1.412, 0.02738), (-0.5381, -1.304, 0.02738), (-0.9965, -0.9976, 0.02738), (-1.303, -0.5392, 0.02738), (-1.41, 0.001547, 0.02738), (-1.303, 0.5423, 0.02738), (-0.9965, 1.001, 0.02738), (0.002663, 1.415, 0.02738), (-0.5381, 1.307, 0.02738), (0.5861, 1.389, 0.1479), (1.071, 1.065, 0.1479), (1.395, 0.5801, 0.1479), (1.508, 0.008356, 0.1479), (1.395, -0.5634, 0.1479), (1.071, -1.048, 0.1479), (0.5861, -1.372, 0.1479), (0.01438, -1.486, 0.1479), (-0.5573, -1.372, 0.1479), (-1.042, -1.048, 0.1479), (-1.366, -0.5634, 0.1479), (-1.48, 0.008356, 0.1479), (-1.366, 0.5801, 0.1479), (-1.042, 1.065, 0.1479), (0.01438, 1.502, 0.1479), (-0.5573, 1.389, 0.1479), (0.5798, 1.368, 0.1753), (1.057, 1.05, 0.1753), (1.376, 0.5726, 0.1753), (1.487, 0.009904, 0.1753), (1.376, -0.5528, 0.1753), (1.057, -1.03, 0.1753), (0.5798, -1.349, 0.1753), (0.01704, -1.461, 0.1753), (-0.5457, -1.349, 0.1753), (-1.023, -1.03, 0.1753), (-1.341, -0.5528, 0.1753), (-1.453, 0.009904, 0.1753), (-1.341, 0.5726, 0.1753), (-1.023, 1.05, 0.1753), (0.01704, 1.48, 0.1753), (-0.5457, 1.368, 0.1753), (0.519, 1.222, 0.1753), (0.9446, 0.9375, 0.1753), (1.229, 0.5119, 0.1753), (1.329, 0.009904, 0.1753), (1.229, -0.4921, 0.1753), (0.9446, -0.9176, 0.1753), (0.519, -1.202, 0.1753), (0.01704, -1.302, 0.1753), (-0.4849, -1.202, 0.1753), (-0.9105, -0.9176, 0.1753), (-1.195, -0.4921, 0.1753), (-1.295, 0.009904, 0.1753), (-1.195, 0.5119, 0.1753), (-0.9105, 0.9375, 0.1753), (0.01704, 1.322, 0.1753), (-0.4849, 1.222, 0.1753), (0.3959, 0.9246, 0.1753), (0.7172, 0.71, 0.1753), (0.9318, 0.3888, 0.1753), (1.007, 0.009904, 0.1753), (0.9318, -0.369, 0.1753), (0.7172, -0.6902, 0.1753), (0.3959, -0.9048, 0.1753), (0.01704, -0.9802, 0.1753), (-0.3619, -0.9048, 0.1753), (-0.6831, -0.6902, 0.1753), (-0.8977, -0.369, 0.1753), (-0.9731, 0.009904, 0.1753), (-0.8977, 0.3888, 0.1753), (-0.6831, 0.71, 0.1753), (0.01704, 1.0, 0.1753), (-0.3619, 0.9246, 0.1753)], [], [(308, 0, 354, 740), (741, 322, 1, 309), (750, 358, 20, 317), (726, 321, 1, 293), (742, 309, 1, 321), (293, 1, 322, 725), (749, 324, 2, 317), (743, 359, 21, 310), (762, 385, 17, 345), (734, 323, 2, 301), (750, 317, 2, 323), (301, 2, 324, 733), (742, 321, 3, 310), (751, 360, 22, 318), (727, 325, 3, 294), (743, 310, 3, 325), (726, 294, 3, 321), (750, 323, 4, 318), (730, 332, 10, 297), (735, 326, 4, 302), (744, 361, 23, 311), (751, 318, 4, 326), (734, 302, 4, 323), (743, 325, 5, 311), (728, 327, 5, 295), (752, 362, 24, 319), (744, 311, 5, 327), (727, 295, 5, 325), (751, 326, 6, 319), (736, 328, 6, 303), (745, 363, 25, 312), (752, 319, 6, 328), (735, 303, 6, 326), (744, 327, 7, 312), (729, 329, 7, 296), (738, 364, 26, 305), (745, 312, 7, 329), (728, 296, 7, 327), (737, 331, 8, 305), (722, 330, 8, 289), (738, 305, 8, 330), (289, 8, 331, 721), (752, 328, 9, 320), (721, 331, 9, 304), (737, 320, 9, 331), (736, 304, 9, 328), (745, 329, 10, 313), (746, 313, 10, 332), (729, 297, 10, 329), (738, 330, 11, 306), (723, 333, 11, 290), (747, 368, 30, 314), (739, 306, 11, 333), (722, 290, 11, 330), (746, 332, 12, 314), (731, 334, 12, 298), (740, 354, 31, 307), (747, 314, 12, 334), (730, 298, 12, 332), (739, 333, 13, 307), (754, 388, 46, 337), (724, 335, 13, 291), (740, 307, 13, 335), (723, 291, 13, 333), (747, 334, 14, 315), (732, 336, 14, 299), (748, 315, 14, 336), (760, 398, 43, 343), (731, 299, 14, 334), (740, 335, 15, 308), (725, 322, 15, 292), (741, 308, 15, 322), (724, 292, 15, 335), (748, 336, 16, 316), (732, 453, 77, 300), (733, 324, 16, 300), (761, 386, 45, 344), (749, 316, 16, 324), (732, 300, 16, 336), (777, 386, 17, 377), (771, 426, 55, 370), (772, 428, 57, 371), (778, 377, 17, 385), (345, 17, 386, 761), (759, 396, 41, 342), (764, 356, 18, 348), (755, 387, 33, 338), (749, 355, 18, 316), (765, 348, 18, 355), (316, 18, 356, 748), (757, 353, 19, 341), (767, 397, 42, 350), (742, 357, 19, 309), (758, 394, 39, 341), (758, 341, 19, 357), (741, 309, 19, 353), (765, 355, 20, 349), (764, 391, 36, 347), (766, 349, 20, 358), (749, 317, 20, 355), (758, 357, 21, 342), (746, 366, 28, 313), (759, 342, 21, 359), (742, 310, 21, 357), (766, 358, 22, 350), (756, 390, 35, 339), (767, 350, 22, 360), (750, 318, 22, 358), (759, 359, 23, 343), (760, 343, 23, 361), (743, 311, 23, 359), (767, 360, 24, 351), (768, 351, 24, 362), (751, 319, 24, 360), (760, 361, 25, 344), (761, 344, 25, 363), (744, 312, 25, 361), (753, 365, 26, 337), (757, 392, 37, 340), (754, 337, 26, 364), (781, 431, 60, 380), (305, 26, 365, 737), (768, 362, 27, 352), (737, 365, 27, 320), (753, 352, 27, 365), (752, 320, 27, 362), (761, 363, 28, 345), (762, 345, 28, 366), (745, 313, 28, 363), (754, 364, 29, 338), (739, 367, 29, 306), (782, 418, 62, 381), (755, 338, 29, 367), (738, 306, 29, 364), (762, 366, 30, 346), (763, 346, 30, 368), (746, 314, 30, 366), (755, 367, 31, 339), (756, 339, 31, 354), (739, 307, 31, 367), (763, 368, 32, 347), (768, 399, 44, 351), (764, 347, 32, 356), (747, 315, 32, 368), (780, 429, 58, 379), (770, 388, 33, 370), (771, 370, 33, 387), (338, 33, 388, 754), (778, 385, 34, 378), (773, 430, 59, 372), (763, 389, 34, 346), (779, 427, 56, 378), (779, 378, 34, 389), (762, 346, 34, 385), (771, 387, 35, 371), (772, 371, 35, 390), (755, 339, 35, 387), (779, 389, 36, 379), (780, 379, 36, 391), (763, 347, 36, 389), (772, 390, 37, 372), (777, 422, 51, 376), (773, 372, 37, 392), (756, 340, 37, 390), (780, 391, 38, 380), (781, 380, 38, 393), (764, 348, 38, 391), (773, 392, 39, 373), (774, 373, 39, 394), (757, 341, 39, 392), (781, 393, 40, 381), (770, 423, 52, 369), (782, 381, 40, 395), (765, 349, 40, 393), (774, 394, 41, 374), (783, 417, 48, 382), (775, 374, 41, 396), (758, 342, 41, 394), (782, 395, 42, 382), (775, 420, 63, 374), (783, 382, 42, 397), (766, 350, 42, 395), (775, 396, 43, 375), (776, 375, 43, 398), (759, 343, 43, 396), (783, 397, 44, 383), (784, 383, 44, 399), (767, 351, 44, 397), (776, 398, 45, 376), (777, 376, 45, 386), (760, 344, 45, 398), (115, 527, 113), (769, 400, 46, 369), (774, 432, 61, 373), (770, 369, 46, 388), (337, 46, 400, 753), (784, 399, 47, 384), (753, 400, 47, 352), (769, 384, 47, 400), (768, 352, 47, 399), (798, 418, 48, 414), (799, 414, 48, 417), (382, 48, 418, 782), (791, 420, 49, 407), (787, 403, 64, 402), (776, 419, 49, 375), (792, 407, 49, 419), (375, 49, 420, 775), (799, 417, 50, 415), (784, 421, 50, 383), (800, 415, 50, 421), (783, 383, 50, 417), (792, 419, 51, 408), (793, 408, 51, 422), (776, 376, 51, 419), (785, 424, 52, 401), (786, 401, 52, 423), (369, 52, 424, 769), (800, 421, 53, 416), (725, 452, 74, 293), (769, 424, 53, 384), (785, 416, 53, 424), (784, 384, 53, 421), (793, 422, 54, 409), (794, 409, 54, 425), (777, 377, 54, 422), (786, 423, 55, 402), (787, 402, 55, 426), (770, 370, 55, 423), (794, 425, 56, 410), (795, 410, 56, 427), (778, 378, 56, 425), (787, 426, 57, 403), (788, 403, 57, 428), (771, 371, 57, 426), (795, 427, 58, 411), (796, 411, 58, 429), (779, 379, 58, 427), (788, 428, 59, 404), (789, 404, 59, 430), (772, 372, 59, 428), (796, 429, 60, 412), (797, 412, 60, 431), (780, 380, 60, 429), (789, 430, 61, 405), (790, 405, 61, 432), (773, 373, 61, 430), (797, 431, 62, 413), (205, 542, 203), (798, 413, 62, 418), (781, 381, 62, 431), (790, 432, 63, 406), (778, 425, 54, 377), (791, 406, 63, 420), (774, 374, 63, 432), (789, 405, 64, 404), (788, 404, 64, 403), (786, 402, 64, 401), (70, 464, 68), (790, 406, 64, 405), (791, 407, 64, 406), (792, 408, 64, 407), (793, 409, 64, 408), (794, 410, 64, 409), (795, 411, 64, 410), (796, 412, 64, 411), (797, 413, 64, 412), (798, 414, 64, 413), (799, 415, 64, 414), (800, 416, 64, 415), (785, 401, 64, 416), (734, 449, 65, 302), (76, 477, 822), (449, 66, 65), (302, 65, 462, 735), (505, 504, 67), (73, 449, 71), (505, 67, 65, 66), (462, 67, 831, 108), (163, 539, 161), (79, 498, 829), (66, 506, 505), (830, 66, 449, 73), (67, 504, 831), (450, 69, 68), (488, 105, 824), (294, 68, 464, 727), (481, 480, 70), (76, 450, 74), (481, 70, 68, 69), (464, 70, 823, 111), (724, 454, 80, 292), (726, 450, 68, 294), (82, 474, 821), (69, 482, 481), (822, 69, 450, 76), (70, 480, 823), (451, 72, 71), (483, 123, 824), (734, 301, 71, 449), (502, 501, 73), (79, 451, 77), (502, 73, 71, 72), (731, 455, 83, 299), (482, 69, 822), (733, 451, 71, 301), (85, 495, 828), (72, 503, 502), (829, 72, 451, 79), (452, 75, 74), (726, 293, 74, 450), (478, 477, 76), (82, 452, 80), (478, 76, 74, 75), (723, 456, 86, 291), (503, 72, 829), (88, 471, 820), (75, 479, 478), (821, 75, 452, 82), (453, 78, 77), (733, 300, 77, 451), (499, 498, 79), (85, 453, 83), (499, 79, 77, 78), (730, 457, 89, 298), (479, 75, 821), (91, 492, 827), (78, 500, 499), (828, 78, 453, 85), (454, 81, 80), (725, 292, 80, 452), (475, 474, 82), (88, 454, 86), (475, 82, 80, 81), (722, 458, 92, 290), (500, 78, 828), (94, 468, 819), (81, 476, 475), (820, 81, 454, 88), (455, 84, 83), (732, 299, 83, 453), (496, 495, 85), (91, 455, 89), (496, 85, 83, 84), (729, 460, 95, 297), (476, 81, 820), (97, 489, 826), (84, 497, 496), (827, 84, 455, 91), (456, 87, 86), (724, 291, 86, 454), (472, 471, 88), (94, 456, 92), (472, 88, 86, 87), (736, 461, 98, 304), (497, 84, 827), (103, 465, 817), (87, 473, 472), (819, 87, 456, 94), (457, 90, 89), (731, 298, 89, 455), (493, 492, 91), (97, 457, 95), (493, 91, 89, 90), (473, 87, 819), (90, 494, 493), (826, 90, 457, 97), (458, 93, 92), (723, 290, 92, 456), (469, 468, 94), (100, 459, 98), (469, 94, 92, 93), (735, 462, 107, 303), (494, 90, 826), (109, 507, 832), (93, 470, 469), (817, 93, 458, 103), (460, 96, 95), (730, 297, 95, 457), (490, 489, 97), (103, 458, 101), (490, 97, 95, 96), (470, 93, 817), (96, 491, 490), (825, 96, 460, 106), (461, 99, 98), (304, 98, 459, 721), (511, 510, 100), (106, 460, 104), (511, 100, 98, 99), (459, 100, 818, 102), (728, 463, 104, 296), (99, 512, 511), (832, 99, 461, 109), (100, 510, 818), (459, 102, 101), (491, 96, 825), (722, 289, 101, 458), (466, 465, 103), (109, 461, 107), (466, 103, 101, 102), (106, 486, 825), (467, 102, 818), (102, 467, 466), (463, 105, 104), (729, 296, 104, 460), (487, 486, 106), (112, 463, 110), (487, 106, 104, 105), (727, 464, 110, 295), (512, 99, 832), (721, 459, 101, 289), (105, 488, 487), (824, 105, 463, 112), (462, 108, 107), (736, 303, 107, 461), (508, 507, 109), (816, 524, 113, 448), (508, 109, 107, 108), (112, 483, 824), (509, 108, 831), (108, 509, 508), (464, 111, 110), (728, 295, 110, 463), (484, 483, 112), (815, 448, 113, 527), (484, 112, 110, 111), (485, 111, 823), (114, 465, 466), (115, 467, 818), (111, 485, 484), (466, 467, 115), (808, 526, 116, 441), (466, 115, 113, 114), (809, 441, 116, 513), (817, 114, 524, 154), (524, 114, 113), (157, 526, 155), (527, 115, 818, 159), (507, 120, 832), (117, 486, 487), (118, 488, 824), (506, 66, 830), (73, 501, 830), (487, 488, 118), (801, 528, 119, 434), (118, 513, 116), (487, 118, 116, 117), (802, 434, 119, 514), (825, 117, 526, 157), (526, 117, 116), (160, 528, 158), (513, 118, 824, 123), (504, 126, 831), (120, 507, 508), (121, 509, 831), (130, 517, 128), (508, 509, 121), (809, 513, 122, 442), (121, 514, 119), (508, 121, 119, 120), (810, 442, 122, 515), (832, 120, 528, 160), (528, 120, 119), (514, 121, 831, 126), (480, 129, 823), (123, 483, 484), (124, 485, 823), (133, 518, 131), (172, 483, 824), (484, 485, 124), (802, 514, 125, 435), (124, 515, 122), (484, 124, 122, 123), (803, 435, 125, 516), (513, 123, 122), (515, 124, 823, 129), (501, 132, 830), (126, 504, 505), (127, 506, 830), (136, 519, 134), (505, 506, 127), (810, 515, 128, 443), (505, 127, 125, 126), (811, 443, 128, 517), (514, 126, 125), (516, 127, 830, 132), (477, 135, 822), (129, 480, 481), (130, 482, 822), (139, 520, 137), (481, 482, 130), (803, 516, 131, 436), (481, 130, 128, 129), (804, 436, 131, 518), (515, 129, 128), (517, 130, 822, 135), (498, 138, 829), (132, 501, 502), (133, 503, 829), (142, 521, 140), (502, 503, 133), (811, 517, 134, 444), (502, 133, 131, 132), (812, 444, 134, 519), (516, 132, 131), (518, 133, 829, 138), (474, 141, 821), (135, 477, 478), (136, 479, 821), (145, 522, 143), (478, 479, 136), (804, 518, 137, 437), (478, 136, 134, 135), (805, 437, 137, 520), (517, 135, 134), (519, 136, 821, 141), (495, 144, 828), (138, 498, 499), (139, 500, 828), (148, 523, 146), (499, 500, 139), (812, 519, 140, 445), (499, 139, 137, 138), (813, 445, 140, 521), (518, 138, 137), (520, 139, 828, 144), (471, 147, 820), (141, 474, 475), (142, 476, 820), (151, 525, 149), (475, 476, 142), (805, 520, 143, 438), (475, 142, 140, 141), (806, 438, 143, 522), (519, 141, 140), (521, 142, 820, 147), (492, 150, 827), (144, 495, 496), (145, 497, 827), (154, 524, 152), (496, 497, 145), (813, 521, 146, 446), (496, 145, 143, 144), (814, 446, 146, 523), (520, 144, 143), (522, 145, 827, 150), (468, 153, 819), (147, 471, 472), (148, 473, 819), (472, 473, 148), (806, 522, 149, 439), (472, 148, 146, 147), (807, 439, 149, 525), (521, 147, 146), (523, 148, 819, 153), (465, 114, 817), (150, 492, 493), (151, 494, 826), (493, 494, 151), (814, 523, 152, 447), (493, 151, 149, 150), (816, 447, 152, 524), (522, 150, 149), (525, 151, 826, 156), (486, 117, 825), (153, 468, 469), (469, 470, 154), (807, 525, 155, 440), (469, 154, 152, 153), (808, 440, 155, 526), (523, 153, 152), (154, 470, 817), (156, 489, 490), (489, 156, 826), (490, 491, 157), (815, 527, 158, 433), (490, 157, 155, 156), (801, 433, 158, 528), (525, 156, 155), (157, 491, 825), (159, 510, 511), (510, 159, 818), (511, 512, 160), (847, 544, 161, 560), (511, 160, 158, 159), (848, 560, 161, 539), (527, 159, 158), (160, 512, 832), (162, 467, 466), (163, 465, 817), (488, 165, 824), (127, 516, 125), (466, 465, 163), (841, 529, 164, 553), (466, 163, 161, 162), (208, 544, 206), (840, 553, 164, 541), (818, 162, 544, 208), (544, 162, 161), (166, 541, 164), (539, 163, 817, 201), (473, 195, 819), (165, 488, 487), (166, 486, 825), (487, 486, 166), (834, 530, 167, 546), (487, 166, 164, 165), (833, 546, 167, 543), (824, 165, 529, 172), (529, 165, 164), (169, 543, 167), (541, 166, 825, 204), (494, 198, 826), (168, 509, 508), (169, 507, 832), (508, 507, 169), (842, 531, 170, 554), (509, 168, 831), (508, 169, 167, 168), (841, 554, 170, 529), (831, 168, 530, 175), (530, 168, 167), (172, 529, 170), (543, 169, 832, 207), (467, 162, 818), (171, 485, 484), (484, 483, 172), (835, 532, 173, 547), (485, 171, 823), (484, 172, 170, 171), (834, 547, 173, 530), (823, 171, 531, 178), (531, 171, 170), (175, 530, 173), (175, 504, 831), (174, 506, 505), (505, 504, 175), (843, 533, 176, 555), (506, 174, 830), (505, 175, 173, 174), (842, 555, 176, 531), (830, 174, 532, 181), (532, 174, 173), (178, 531, 176), (178, 480, 823), (177, 482, 481), (481, 480, 178), (836, 534, 179, 548), (482, 177, 822), (481, 178, 176, 177), (835, 548, 179, 532), (822, 177, 533, 184), (533, 177, 176), (181, 532, 179), (181, 501, 830), (180, 503, 502), (502, 501, 181), (844, 535, 182, 556), (503, 180, 829), (502, 181, 179, 180), (843, 556, 182, 533), (829, 180, 534, 187), (534, 180, 179), (184, 533, 182), (184, 477, 822), (183, 479, 478), (478, 477, 184), (837, 536, 185, 549), (479, 183, 821), (478, 184, 182, 183), (836, 549, 185, 534), (821, 183, 535, 190), (535, 183, 182), (187, 534, 185), (187, 498, 829), (186, 500, 499), (499, 498, 187), (845, 537, 188, 557), (500, 186, 828), (499, 187, 185, 186), (844, 557, 188, 535), (828, 186, 536, 193), (536, 186, 185), (190, 535, 188), (190, 474, 821), (189, 476, 475), (475, 474, 190), (838, 538, 191, 550), (476, 189, 820), (475, 190, 188, 189), (837, 550, 191, 536), (820, 189, 537, 196), (537, 189, 188), (193, 536, 191), (193, 495, 828), (192, 497, 496), (496, 495, 193), (846, 540, 194, 558), (497, 192, 827), (496, 193, 191, 192), (845, 558, 194, 537), (827, 192, 538, 199), (538, 192, 191), (196, 537, 194), (196, 471, 820), (195, 473, 472), (472, 471, 196), (839, 542, 197, 551), (472, 196, 194, 195), (838, 551, 197, 538), (819, 195, 540, 202), (540, 195, 194), (199, 538, 197), (199, 492, 827), (198, 494, 493), (493, 492, 199), (848, 539, 200, 559), (493, 199, 197, 198), (846, 559, 200, 540), (826, 198, 542, 205), (542, 198, 197), (202, 540, 200), (201, 470, 469), (470, 201, 817), (469, 468, 202), (840, 541, 203, 552), (469, 202, 200, 201), (839, 552, 203, 542), (539, 201, 200), (202, 468, 819), (204, 491, 490), (491, 204, 825), (490, 489, 205), (833, 543, 206, 545), (490, 205, 203, 204), (847, 545, 206, 544), (541, 204, 203), (205, 489, 826), (207, 512, 511), (512, 207, 832), (511, 510, 208), (511, 208, 206, 207), (853, 578, 209, 565), (836, 577, 209, 549), (543, 207, 206), (208, 510, 818), (852, 565, 209, 577), (549, 209, 578, 837), (861, 580, 210, 573), (844, 579, 210, 557), (860, 573, 210, 579), (557, 210, 580, 845), (854, 581, 211, 566), (837, 578, 211, 550), (853, 566, 211, 578), (550, 211, 581, 838), (862, 582, 212, 574), (845, 580, 212, 558), (861, 574, 212, 580), (558, 212, 582, 846), (855, 583, 213, 567), (838, 581, 213, 551), (854, 567, 213, 581), (551, 213, 583, 839), (864, 584, 214, 575), (840, 585, 218, 553), (846, 582, 214, 559), (862, 575, 214, 582), (559, 214, 584, 848), (856, 585, 215, 568), (839, 583, 215, 552), (855, 568, 215, 583), (552, 215, 585, 840), (849, 587, 216, 561), (847, 586, 216, 545), (863, 561, 216, 586), (545, 216, 587, 833), (863, 586, 217, 576), (848, 584, 217, 560), (864, 576, 217, 584), (847, 560, 217, 586), (857, 588, 218, 569), (856, 569, 218, 585), (553, 218, 588, 841), (850, 589, 219, 562), (833, 587, 219, 546), (849, 562, 219, 587), (546, 219, 589, 834), (858, 590, 220, 570), (841, 588, 220, 554), (857, 570, 220, 588), (554, 220, 590, 842), (851, 591, 221, 563), (843, 592, 224, 556), (834, 589, 221, 547), (850, 563, 221, 589), (547, 221, 591, 835), (859, 592, 222, 571), (851, 609, 225, 564), (842, 590, 222, 555), (858, 571, 222, 590), (555, 222, 592, 843), (852, 577, 223, 564), (835, 591, 223, 548), (851, 564, 223, 591), (836, 548, 223, 577), (860, 579, 224, 572), (859, 572, 224, 592), (844, 556, 224, 579), (868, 610, 225, 596), (867, 596, 225, 609), (564, 225, 610, 852), (876, 612, 226, 604), (859, 611, 226, 572), (875, 604, 226, 611), (572, 226, 612, 860), (869, 613, 227, 597), (852, 610, 227, 565), (868, 597, 227, 610), (565, 227, 613, 853), (877, 614, 228, 605), (860, 612, 228, 573), (876, 605, 228, 612), (573, 228, 614, 861), (870, 615, 229, 598), (853, 613, 229, 566), (869, 598, 229, 613), (566, 229, 615, 854), (878, 616, 230, 606), (861, 614, 230, 574), (877, 606, 230, 614), (574, 230, 616, 862), (871, 617, 231, 599), (854, 615, 231, 567), (870, 599, 231, 615), (567, 231, 617, 855), (880, 618, 232, 607), (856, 619, 236, 569), (862, 616, 232, 575), (878, 607, 232, 616), (575, 232, 618, 864), (872, 619, 233, 600), (855, 617, 233, 568), (871, 600, 233, 617), (568, 233, 619, 856), (865, 621, 234, 593), (863, 620, 234, 561), (879, 593, 234, 620), (561, 234, 621, 849), (879, 620, 235, 608), (864, 618, 235, 576), (880, 655, 256, 608), (880, 608, 235, 618), (863, 576, 235, 620), (873, 622, 236, 601), (872, 601, 236, 619), (569, 236, 622, 857), (866, 623, 237, 594), (858, 624, 240, 571), (849, 621, 237, 562), (865, 594, 237, 621), (562, 237, 623, 850), (874, 624, 238, 602), (872, 641, 241, 601), (857, 622, 238, 570), (873, 602, 238, 622), (570, 238, 624, 858), (867, 609, 239, 595), (850, 623, 239, 563), (866, 595, 239, 623), (851, 563, 239, 609), (875, 611, 240, 603), (874, 603, 240, 624), (859, 571, 240, 611), (889, 642, 241, 633), (888, 633, 241, 641), (601, 241, 642, 873), (882, 644, 242, 626), (865, 643, 242, 594), (881, 626, 242, 643), (594, 242, 644, 866), (890, 645, 243, 634), (873, 642, 243, 602), (889, 634, 243, 642), (602, 243, 645, 874), (883, 646, 244, 627), (866, 644, 244, 595), (882, 627, 244, 644), (595, 244, 646, 867), (891, 647, 245, 635), (874, 645, 245, 603), (890, 635, 245, 645), (603, 245, 647, 875), (884, 648, 246, 628), (867, 646, 246, 596), (883, 628, 246, 646), (596, 246, 648, 868), (892, 649, 247, 636), (875, 647, 247, 604), (891, 636, 247, 647), (604, 247, 649, 876), (885, 650, 248, 629), (868, 648, 248, 597), (884, 629, 248, 648), (597, 248, 650, 869), (893, 651, 249, 637), (876, 649, 249, 605), (892, 637, 249, 649), (605, 249, 651, 877), (886, 652, 250, 630), (869, 650, 250, 598), (885, 630, 250, 650), (598, 250, 652, 870), (894, 653, 251, 638), (877, 651, 251, 606), (893, 638, 251, 651), (606, 251, 653, 878), (887, 654, 252, 631), (879, 656, 255, 593), (870, 652, 252, 599), (886, 631, 252, 652), (599, 252, 654, 871), (896, 655, 253, 639), (893, 673, 257, 638), (878, 653, 253, 607), (894, 639, 253, 653), (607, 253, 655, 880), (888, 641, 254, 632), (871, 654, 254, 600), (887, 632, 254, 654), (872, 600, 254, 641), (881, 643, 255, 625), (895, 625, 255, 656), (865, 593, 255, 643), (895, 656, 256, 640), (912, 714, 283, 672), (896, 640, 256, 655), (879, 608, 256, 656), (910, 674, 257, 670), (909, 670, 257, 673), (638, 257, 674, 894), (903, 676, 258, 663), (886, 675, 258, 631), (902, 663, 258, 675), (631, 258, 676, 887), (912, 677, 259, 671), (888, 678, 263, 633), (894, 674, 259, 639), (910, 671, 259, 674), (639, 259, 677, 896), (904, 678, 260, 664), (887, 676, 260, 632), (903, 664, 260, 676), (632, 260, 678, 888), (897, 680, 261, 657), (895, 679, 261, 625), (911, 657, 261, 679), (625, 261, 680, 881), (911, 679, 262, 672), (896, 677, 262, 640), (912, 672, 262, 677), (895, 640, 262, 679), (905, 681, 263, 665), (904, 665, 263, 678), (633, 263, 681, 889), (898, 682, 264, 658), (881, 680, 264, 626), (897, 658, 264, 680), (626, 264, 682, 882), (906, 683, 265, 666), (889, 681, 265, 634), (905, 666, 265, 681), (634, 265, 683, 890), (899, 684, 266, 659), (882, 682, 266, 627), (898, 659, 266, 682), (627, 266, 684, 883), (907, 685, 267, 667), (890, 683, 267, 635), (906, 667, 267, 683), (635, 267, 685, 891), (900, 686, 268, 660), (883, 684, 268, 628), (899, 660, 268, 684), (628, 268, 686, 884), (908, 687, 269, 668), (885, 688, 272, 630), (891, 685, 269, 636), (907, 668, 269, 685), (636, 269, 687, 892), (901, 688, 270, 661), (899, 705, 273, 660), (884, 686, 270, 629), (900, 661, 270, 686), (629, 270, 688, 885), (909, 673, 271, 669), (892, 687, 271, 637), (908, 669, 271, 687), (893, 637, 271, 673), (902, 675, 272, 662), (901, 662, 272, 688), (886, 630, 272, 675), (916, 706, 273, 692), (915, 692, 273, 705), (660, 273, 706, 900), (924, 708, 274, 700), (923, 700, 274, 707), (668, 274, 708, 908), (917, 709, 275, 693), (908, 708, 276, 669), (916, 693, 275, 706), (661, 275, 709, 901), (925, 710, 276, 701), (901, 709, 277, 662), (924, 701, 276, 708), (669, 276, 710, 909), (918, 711, 277, 694), (909, 710, 278, 670), (917, 694, 277, 709), (662, 277, 711, 902), (926, 712, 278, 702), (902, 711, 279, 663), (925, 702, 278, 710), (670, 278, 712, 910), (919, 713, 279, 695), (910, 712, 280, 671), (918, 695, 279, 711), (663, 279, 713, 903), (928, 714, 280, 703), (903, 713, 281, 664), (926, 703, 280, 712), (671, 280, 714, 912), (920, 715, 281, 696), (911, 716, 282, 657), (919, 696, 281, 713), (664, 281, 715, 904), (913, 717, 282, 689), (927, 689, 282, 716), (657, 282, 717, 897), (927, 716, 283, 704), (766, 395, 40, 349), (928, 704, 283, 714), (911, 672, 283, 716), (921, 718, 284, 697), (904, 715, 284, 665), (897, 717, 285, 658), (920, 697, 284, 715), (665, 284, 718, 905), (914, 719, 285, 690), (67, 462, 65), (905, 718, 286, 666), (913, 690, 285, 717), (658, 285, 719, 898), (922, 720, 286, 698), (898, 719, 287, 659), (748, 356, 32, 315), (921, 698, 286, 718), (666, 286, 720, 906), (915, 705, 287, 691), (741, 353, 0, 308), (907, 707, 274, 668), (914, 691, 287, 719), (899, 659, 287, 705), (923, 707, 288, 699), (906, 720, 288, 667), (900, 706, 275, 661), (922, 699, 288, 720), (907, 667, 288, 707), (756, 354, 0, 340), (757, 340, 0, 353), (765, 393, 38, 348)])
me_circle.polygons.foreach_set('material_index', [0, 1, 0, 1, 1, 1, 1, 0, 0, 1, 1, 1, 1, 0, 1, 1, 1, 1, 1, 1, 0, 1, 1, 1, 1, 0, 1, 1, 1, 1, 0, 1, 1, 1, 1, 0, 1, 1, 1, 1, 1, 1, 1, 1, 1, 1, 1, 1, 1, 1, 1, 0, 1, 1, 1, 1, 0, 1, 1, 1, 0, 1, 1, 1, 1, 1, 1, 0, 1, 1, 1, 1, 1, 1, 0, 1, 0, 1, 1, 0, 0, 0, 0, 0, 0, 0, 0, 0, 0, 0, 0, 0, 0, 0, 0, 0, 0, 0, 0, 0, 0, 0, 0, 0, 0, 0, 0, 0, 0, 0, 0, 0, 0, 0, 0, 0, 0, 0, 0, 0, 0, 0, 0, 0, 0, 0, 0, 0, 0, 0, 0, 0, 0, 0, 0, 0, 0, 0, 0, 0, 0, 0, 0, 0, 0, 0, 0, 0, 0, 0, 0, 0, 0, 0, 0, 0, 0, 0, 0, 0, 0, 0, 0, 0, 0, 0, 0, 0, 0, 0, 0, 0, 0, 0, 0, 0, 0, 0, 0, 0, 0, 0, 0, 0, 0, 0, 0, 0, 0, 0, 0, 0, 0, 0, 0, 0, 0, 0, 0, 0, 0, 0, 0, 0, 0, 0, 0, 0, 0, 0, 0, 0, 0, 0, 0, 0, 0, 0, 0, 0, 0, 0, 0, 0, 0, 0, 0, 0, 0, 0, 0, 0, 0, 0, 0, 0, 0, 0, 0, 0, 0, 0, 0, 0, 0, 0, 0, 0, 0, 0, 0, 0, 0, 0, 0, 0, 0, 0, 0, 0, 0, 0, 0, 0, 0, 0, 0, 0, 0, 0, 0, 0, 0, 0, 0, 0, 0, 0, 0, 0, 0, 0, 0, 0, 0, 0, 0, 0, 0, 0, 0, 0, 0, 0, 0, 0, 0, 0, 0, 0, 0, 0, 0, 0, 0, 0, 0, 0, 0, 0, 0, 0, 0, 0, 0, 0, 0, 0, 0, 0, 0, 0, 0, 0, 0, 0, 0, 0, 0, 0, 0, 0, 0, 0, 0, 0, 0, 0, 0, 0, 0, 0, 0, 0, 0, 0, 0, 0, 0, 0, 0, 0, 0, 0, 0, 0, 0, 0, 0, 0, 0, 0, 0, 0, 0, 0, 0, 0, 0, 0, 0, 0, 0, 0, 0, 0, 0, 0, 0, 0, 0, 0, 0, 0, 0, 0, 0, 0, 0, 0, 0, 0, 0, 0, 0, 0, 0, 0, 0, 0, 0, 0, 0, 0, 0, 0, 0, 0, 0, 0, 0, 0, 0, 0, 0, 0, 0, 0, 0, 0, 0, 0, 0, 0, 0, 0, 0, 0, 0, 0, 0, 0, 0, 0, 0, 0, 0, 0, 0, 0, 0, 0, 0, 0, 0, 0, 0, 0, 0, 0, 0, 0, 0, 0, 0, 0, 0, 0, 0, 0, 0, 0, 0, 0, 0, 0, 0, 0, 0, 0, 0, 0, 0, 0, 0, 0, 0, 0, 0, 0, 0, 0, 0, 0, 0, 0, 0, 0, 0, 0, 0, 0, 0, 0, 0, 0, 0, 0, 0, 0, 0, 0, 0, 0, 0, 0, 0, 0, 0, 0, 0, 0, 0, 0, 0, 0, 0, 0, 0, 0, 0, 0, 0, 0, 0, 0, 0, 0, 0, 0, 0, 0, 0, 0, 0, 0, 0, 0, 0, 0, 0, 0, 0, 0, 0, 0, 0, 0, 0, 0, 0, 0, 0, 0, 0, 0, 0, 0, 0, 0, 0, 0, 0, 0, 0, 0, 0, 0, 0, 0, 0, 0, 0, 0, 0, 0, 0, 0, 0, 0, 0, 0, 0, 0, 0, 0, 0, 0, 0, 0, 0, 0, 0, 0, 0, 0, 0, 0, 0, 0, 0, 0, 0, 0, 0, 0, 0, 0, 0, 0, 0, 0, 0, 0, 0, 0, 0, 0, 0, 0, 0, 0, 0, 0, 0, 0, 0, 0, 0, 0, 0, 0, 0, 0, 0, 0, 0, 0, 0, 0, 0, 0, 0, 0, 0, 0, 0, 0, 0, 0, 0, 0, 0, 0, 0, 0, 0, 0, 0, 0, 0, 0, 0, 0, 0, 0, 0, 0, 0, 0, 0, 0, 0, 0, 0, 0, 0, 0, 0, 0, 0, 0, 0, 0, 0, 0, 0, 0, 0, 0, 0, 0, 0, 0, 0, 0, 0, 0, 0, 0, 0, 0, 0, 0, 0, 0, 0, 0, 0, 0, 0, 0, 0, 0, 0, 0, 0, 0, 0, 0, 0, 0, 0, 0, 0, 0, 0, 0, 0, 0, 0, 0, 0, 0, 0, 0, 0, 0, 0, 0, 0, 0, 0, 0, 0, 0, 0, 0, 0, 0, 0, 0, 0, 0, 0, 0, 0, 0, 0, 0, 0, 0, 0, 0, 0, 0, 0, 0, 0, 0, 0, 0, 0, 0, 0, 0, 0, 0, 0, 0, 0, 0, 0, 0, 0, 0, 0, 0, 0, 0, 0, 0, 0, 0, 0, 0, 0, 0, 0, 0, 0, 0, 0, 0, 0, 0, 0, 0, 0, 0, 0, 0, 0, 0, 0, 0, 0, 0, 0, 0, 0, 0, 0, 0, 0, 0, 0, 0, 0, 0, 0, 0, 0, 0, 0, 0, 0, 0, 0, 0, 0, 0, 0, 0, 0, 0, 0, 0, 0, 0, 0, 0, 0, 0, 0, 0, 0, 0, 0, 0, 0, 0, 0, 0, 0, 0, 0, 0, 0, 0, 0, 0, 0, 0, 0, 0, 0, 0, 0, 0, 0, 0, 0, 0, 0, 0, 0, 0, 0, 0, 0, 0, 0, 0, 0, 0, 0, 0, 0, 0, 0, 0, 0, 0, 0, 0, 0, 0, 0, 0, 0, 0, 0, 0, 0, 0, 0, 0, 0, 0, 0, 0, 0, 0, 0, 0, 0, 0, 0, 0, 0, 0, 0, 0, 0, 0, 0, 0, 0, 0, 0, 0, 0, 0, 0, 0, 0, 0, 0, 0, 0, 0, 0, 0, 0, 0, 0, 0, 0, 0, 0, 0, 0, 0, 0, 0, 0, 0, 0, 0, 0, 0, 0, 0, 0, 0, 0, 0, 0, 0, 0, 0, 0, 0, 0, 0, 0, 0, 0, 0, 0, 0, 0, 0, 0, 0, 0, 0, 0, 0, 0, 0, 0, 0, 0, 0, 0, 0, 0, 0, 0, 0, 0, 0, 0, 0, 0, 0, 0, 0, 0, 0, 0, 0, 0, 0, 0, 0, 0, 0, 0, 0, 0, 0, 0, 0, 0, 0, 0, 0, 0, 0, 0, 0, 0, 0, 0, 0, 0, 0, 0, 0, 0, 0, 0, 0, 0, 0, 0, 0, 0, 0, 0, 0, 0, 0, 0, 0, 0, 0, 0, 0])
me_circle.materials.append(mat_material_001)
me_circle.materials.append(mat_material_003)
me_circle.use_remesh_preserve_volume = False
me_circle.use_remesh_preserve_attributes = False
me_circle.use_mirror_vertex_groups = False
me_circle.update()

# ---- objects
ob_circle = bpy.data.objects.new('Circle', me_circle)
ob_lamp = bpy.data.objects.new('Lamp', light_lamp)
ob_camera = bpy.data.objects.new('Camera', cam_camera)

# ---- transforms, parenting, visibility, modifiers, constraints
ob_circle.location = (0.0, 0.0, 0.0)
ob_circle.lineart.crease_threshold = 0.0
ob_lamp.location = (4.076, 1.005, 5.904)
ob_lamp.rotation_euler = (0.6503, 0.05522, 1.866)
ob_lamp.lock_rotations_4d = False
ob_lamp.empty_display_type = 'ARROWS'
ob_lamp.color = (0.0, 0.0, 0.0, 0.0)
ob_lamp.lineart.crease_threshold = 0.0
ob_camera.location = (7.481, -6.508, 5.344)
ob_camera.rotation_euler = (1.109, 0.0, 0.8149)
ob_camera.lock_rotations_4d = False
ob_camera.empty_display_type = 'ARROWS'
ob_camera.color = (0.0, 0.0, 0.0, 0.0)
ob_camera.display_type = 'WIRE'
ob_camera.lineart.crease_threshold = 0.0

# ---- collection membership
col_collection_1.objects.link(ob_circle)
col_collection_1.objects.link(ob_lamp)
col_collection_1.objects.link(ob_camera)

# ---- scene / render settings (as saved in the file)
scene.camera = ob_camera
scene.frame_start = 1; scene.frame_end = 250; scene.frame_set(37)
scene.render.engine = 'BLENDER_EEVEE_NEXT'
scene.render.resolution_percentage = 50
scene.render.dither_intensity = 0.0
scene.cycles.use_denoising = False
scene.cycles.samples = 128
scene.cycles.sampling_pattern = 'TABULATED_SOBOL'
scene.cycles.use_adaptive_sampling = False
scene.cycles.use_light_tree = False
scene.cycles.blur_glossy = 0.0
scene.cycles.sample_clamp_indirect = 0.0
scene.view_settings.view_transform = 'Standard'
bpy.context.view_layer.update()
